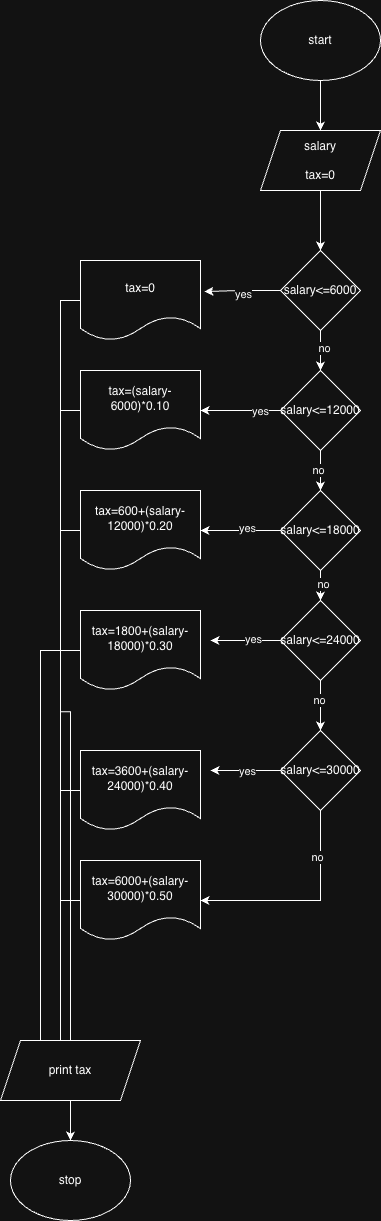

The diagram above was exported from draw.io. Its source (the exported page's mxGraphModel, read from the mxfile embedded in the PNG):
<mxGraphModel dx="694" dy="402" grid="1" gridSize="10" guides="1" tooltips="1" connect="1" arrows="1" fold="1" page="1" pageScale="1" pageWidth="850" pageHeight="1100" math="0" shadow="0">
  <root>
    <mxCell id="0" />
    <mxCell id="1" parent="0" />
    <mxCell id="kSTWkbD4Sgpk4x7T9mZA-3" edge="1" parent="1" source="kSTWkbD4Sgpk4x7T9mZA-1" style="edgeStyle=orthogonalEdgeStyle;rounded=0;orthogonalLoop=1;jettySize=auto;html=1;entryX=0.5;entryY=0;entryDx=0;entryDy=0;" target="kSTWkbD4Sgpk4x7T9mZA-2">
      <mxGeometry relative="1" as="geometry" />
    </mxCell>
    <mxCell id="kSTWkbD4Sgpk4x7T9mZA-1" parent="1" style="ellipse;whiteSpace=wrap;html=1;" value="start" vertex="1">
      <mxGeometry height="80" width="120" x="260" y="30" as="geometry" />
    </mxCell>
    <mxCell id="kSTWkbD4Sgpk4x7T9mZA-5" edge="1" parent="1" source="kSTWkbD4Sgpk4x7T9mZA-2" style="edgeStyle=orthogonalEdgeStyle;rounded=0;orthogonalLoop=1;jettySize=auto;html=1;entryX=0.5;entryY=0;entryDx=0;entryDy=0;" target="kSTWkbD4Sgpk4x7T9mZA-4">
      <mxGeometry relative="1" as="geometry" />
    </mxCell>
    <mxCell id="kSTWkbD4Sgpk4x7T9mZA-2" parent="1" style="shape=parallelogram;perimeter=parallelogramPerimeter;whiteSpace=wrap;html=1;fixedSize=1;" value="salary&lt;div&gt;&lt;br&gt;&lt;/div&gt;&lt;div&gt;tax=0&lt;/div&gt;" vertex="1">
      <mxGeometry height="60" width="120" x="260" y="160" as="geometry" />
    </mxCell>
    <mxCell id="kSTWkbD4Sgpk4x7T9mZA-11" edge="1" parent="1" source="kSTWkbD4Sgpk4x7T9mZA-4" style="edgeStyle=orthogonalEdgeStyle;rounded=0;orthogonalLoop=1;jettySize=auto;html=1;exitX=0.5;exitY=1;exitDx=0;exitDy=0;entryX=0.5;entryY=0;entryDx=0;entryDy=0;" target="kSTWkbD4Sgpk4x7T9mZA-10">
      <mxGeometry relative="1" as="geometry" />
    </mxCell>
    <mxCell id="kSTWkbD4Sgpk4x7T9mZA-12" connectable="0" parent="kSTWkbD4Sgpk4x7T9mZA-11" style="edgeLabel;html=1;align=center;verticalAlign=middle;resizable=0;points=[];" value="no" vertex="1">
      <mxGeometry relative="1" x="-0.1" y="4" as="geometry">
        <mxPoint as="offset" />
      </mxGeometry>
    </mxCell>
    <mxCell id="kSTWkbD4Sgpk4x7T9mZA-4" parent="1" style="rhombus;whiteSpace=wrap;html=1;" value="salary&amp;lt;=6000" vertex="1">
      <mxGeometry height="80" width="80" x="280" y="280" as="geometry" />
    </mxCell>
    <mxCell id="kSTWkbD4Sgpk4x7T9mZA-50" edge="1" parent="1" source="kSTWkbD4Sgpk4x7T9mZA-6" style="edgeStyle=orthogonalEdgeStyle;rounded=0;orthogonalLoop=1;jettySize=auto;html=1;">
      <mxGeometry relative="1" as="geometry">
        <mxPoint x="70" y="1112.3076923076924" as="targetPoint" />
      </mxGeometry>
    </mxCell>
    <mxCell id="kSTWkbD4Sgpk4x7T9mZA-6" parent="1" style="shape=document;whiteSpace=wrap;html=1;boundedLbl=1;" value="tax=0" vertex="1">
      <mxGeometry height="80" width="120" x="80" y="290" as="geometry" />
    </mxCell>
    <mxCell id="kSTWkbD4Sgpk4x7T9mZA-7" edge="1" parent="1" source="kSTWkbD4Sgpk4x7T9mZA-4" style="edgeStyle=orthogonalEdgeStyle;rounded=0;orthogonalLoop=1;jettySize=auto;html=1;entryX=1.033;entryY=0.388;entryDx=0;entryDy=0;entryPerimeter=0;" target="kSTWkbD4Sgpk4x7T9mZA-6">
      <mxGeometry relative="1" as="geometry" />
    </mxCell>
    <mxCell id="kSTWkbD4Sgpk4x7T9mZA-8" connectable="0" parent="kSTWkbD4Sgpk4x7T9mZA-7" style="edgeLabel;html=1;align=center;verticalAlign=middle;resizable=0;points=[];" value="yes" vertex="1">
      <mxGeometry relative="1" x="0.0644" y="4" as="geometry">
        <mxPoint x="2" y="-1" as="offset" />
      </mxGeometry>
    </mxCell>
    <mxCell id="kSTWkbD4Sgpk4x7T9mZA-14" edge="1" parent="1" source="kSTWkbD4Sgpk4x7T9mZA-10" style="edgeStyle=orthogonalEdgeStyle;rounded=0;orthogonalLoop=1;jettySize=auto;html=1;entryX=1;entryY=0.5;entryDx=0;entryDy=0;" target="kSTWkbD4Sgpk4x7T9mZA-13">
      <mxGeometry relative="1" as="geometry" />
    </mxCell>
    <mxCell id="kSTWkbD4Sgpk4x7T9mZA-15" connectable="0" parent="kSTWkbD4Sgpk4x7T9mZA-14" style="edgeLabel;html=1;align=center;verticalAlign=middle;resizable=0;points=[];" value="yes" vertex="1">
      <mxGeometry relative="1" x="-0.475" y="1" as="geometry">
        <mxPoint as="offset" />
      </mxGeometry>
    </mxCell>
    <mxCell id="kSTWkbD4Sgpk4x7T9mZA-17" edge="1" parent="1" source="kSTWkbD4Sgpk4x7T9mZA-10" style="edgeStyle=orthogonalEdgeStyle;rounded=0;orthogonalLoop=1;jettySize=auto;html=1;entryX=0.5;entryY=0;entryDx=0;entryDy=0;" target="kSTWkbD4Sgpk4x7T9mZA-16">
      <mxGeometry relative="1" as="geometry" />
    </mxCell>
    <mxCell id="kSTWkbD4Sgpk4x7T9mZA-18" connectable="0" parent="kSTWkbD4Sgpk4x7T9mZA-17" style="edgeLabel;html=1;align=center;verticalAlign=middle;resizable=0;points=[];" value="no" vertex="1">
      <mxGeometry relative="1" y="-2" as="geometry">
        <mxPoint as="offset" />
      </mxGeometry>
    </mxCell>
    <mxCell id="kSTWkbD4Sgpk4x7T9mZA-10" parent="1" style="rhombus;whiteSpace=wrap;html=1;" value="salary&amp;lt;=12000" vertex="1">
      <mxGeometry height="80" width="80" x="280" y="400" as="geometry" />
    </mxCell>
    <mxCell id="kSTWkbD4Sgpk4x7T9mZA-48" edge="1" parent="1" source="kSTWkbD4Sgpk4x7T9mZA-13" style="edgeStyle=orthogonalEdgeStyle;rounded=0;orthogonalLoop=1;jettySize=auto;html=1;">
      <mxGeometry relative="1" as="geometry">
        <mxPoint x="60" y="1093.076923076923" as="targetPoint" />
      </mxGeometry>
    </mxCell>
    <mxCell id="kSTWkbD4Sgpk4x7T9mZA-13" parent="1" style="shape=document;whiteSpace=wrap;html=1;boundedLbl=1;" value="tax=(salary-6000)*0.10" vertex="1">
      <mxGeometry height="80" width="120" x="80" y="400" as="geometry" />
    </mxCell>
    <mxCell id="kSTWkbD4Sgpk4x7T9mZA-19" edge="1" parent="1" source="kSTWkbD4Sgpk4x7T9mZA-16" style="edgeStyle=orthogonalEdgeStyle;rounded=0;orthogonalLoop=1;jettySize=auto;html=1;">
      <mxGeometry relative="1" as="geometry">
        <mxPoint x="200" y="560" as="targetPoint" />
      </mxGeometry>
    </mxCell>
    <mxCell id="kSTWkbD4Sgpk4x7T9mZA-21" connectable="0" parent="kSTWkbD4Sgpk4x7T9mZA-19" style="edgeLabel;html=1;align=center;verticalAlign=middle;resizable=0;points=[];" value="yes" vertex="1">
      <mxGeometry relative="1" x="-0.15" y="-2" as="geometry">
        <mxPoint as="offset" />
      </mxGeometry>
    </mxCell>
    <mxCell id="kSTWkbD4Sgpk4x7T9mZA-23" edge="1" parent="1" source="kSTWkbD4Sgpk4x7T9mZA-16" style="edgeStyle=orthogonalEdgeStyle;rounded=0;orthogonalLoop=1;jettySize=auto;html=1;entryX=0.5;entryY=0;entryDx=0;entryDy=0;" target="kSTWkbD4Sgpk4x7T9mZA-22">
      <mxGeometry relative="1" as="geometry" />
    </mxCell>
    <mxCell id="kSTWkbD4Sgpk4x7T9mZA-24" connectable="0" parent="kSTWkbD4Sgpk4x7T9mZA-23" style="edgeLabel;html=1;align=center;verticalAlign=middle;resizable=0;points=[];" value="no" vertex="1">
      <mxGeometry relative="1" x="0.36" y="3" as="geometry">
        <mxPoint as="offset" />
      </mxGeometry>
    </mxCell>
    <mxCell id="kSTWkbD4Sgpk4x7T9mZA-16" parent="1" style="rhombus;whiteSpace=wrap;html=1;" value="salary&amp;lt;=18000" vertex="1">
      <mxGeometry height="80" width="80" x="280" y="520" as="geometry" />
    </mxCell>
    <mxCell id="kSTWkbD4Sgpk4x7T9mZA-47" edge="1" parent="1" source="kSTWkbD4Sgpk4x7T9mZA-20" style="edgeStyle=orthogonalEdgeStyle;rounded=0;orthogonalLoop=1;jettySize=auto;html=1;">
      <mxGeometry relative="1" as="geometry">
        <mxPoint x="60" y="1100" as="targetPoint" />
      </mxGeometry>
    </mxCell>
    <mxCell id="kSTWkbD4Sgpk4x7T9mZA-20" parent="1" style="shape=document;whiteSpace=wrap;html=1;boundedLbl=1;" value="tax=600+(salary-12000)*0.20" vertex="1">
      <mxGeometry height="80" width="120" x="80" y="520" as="geometry" />
    </mxCell>
    <mxCell id="kSTWkbD4Sgpk4x7T9mZA-30" edge="1" parent="1" source="kSTWkbD4Sgpk4x7T9mZA-22" style="edgeStyle=orthogonalEdgeStyle;rounded=0;orthogonalLoop=1;jettySize=auto;html=1;">
      <mxGeometry relative="1" as="geometry">
        <mxPoint x="210" y="670" as="targetPoint" />
      </mxGeometry>
    </mxCell>
    <mxCell id="kSTWkbD4Sgpk4x7T9mZA-33" connectable="0" parent="kSTWkbD4Sgpk4x7T9mZA-30" style="edgeLabel;html=1;align=center;verticalAlign=middle;resizable=0;points=[];" value="yes" vertex="1">
      <mxGeometry relative="1" x="-0.2286" y="-1" as="geometry">
        <mxPoint as="offset" />
      </mxGeometry>
    </mxCell>
    <mxCell id="kSTWkbD4Sgpk4x7T9mZA-36" edge="1" parent="1" source="kSTWkbD4Sgpk4x7T9mZA-22" style="edgeStyle=orthogonalEdgeStyle;rounded=0;orthogonalLoop=1;jettySize=auto;html=1;entryX=0.5;entryY=0;entryDx=0;entryDy=0;" target="kSTWkbD4Sgpk4x7T9mZA-26">
      <mxGeometry relative="1" as="geometry" />
    </mxCell>
    <mxCell id="kSTWkbD4Sgpk4x7T9mZA-37" connectable="0" parent="kSTWkbD4Sgpk4x7T9mZA-36" style="edgeLabel;html=1;align=center;verticalAlign=middle;resizable=0;points=[];" value="no" vertex="1">
      <mxGeometry relative="1" x="-0.2" y="-1" as="geometry">
        <mxPoint as="offset" />
      </mxGeometry>
    </mxCell>
    <mxCell id="kSTWkbD4Sgpk4x7T9mZA-22" parent="1" style="rhombus;whiteSpace=wrap;html=1;" value="salary&amp;lt;=24000" vertex="1">
      <mxGeometry height="80" width="80" x="280" y="630" as="geometry" />
    </mxCell>
    <mxCell id="kSTWkbD4Sgpk4x7T9mZA-46" edge="1" parent="1" source="kSTWkbD4Sgpk4x7T9mZA-25" style="edgeStyle=orthogonalEdgeStyle;rounded=0;orthogonalLoop=1;jettySize=auto;html=1;">
      <mxGeometry relative="1" as="geometry">
        <mxPoint x="40" y="1090" as="targetPoint" />
      </mxGeometry>
    </mxCell>
    <mxCell id="kSTWkbD4Sgpk4x7T9mZA-25" parent="1" style="shape=document;whiteSpace=wrap;html=1;boundedLbl=1;" value="tax=1800+(salary-18000)*0.30" vertex="1">
      <mxGeometry height="80" width="120" x="80" y="640" as="geometry" />
    </mxCell>
    <mxCell id="kSTWkbD4Sgpk4x7T9mZA-31" edge="1" parent="1" source="kSTWkbD4Sgpk4x7T9mZA-26" style="edgeStyle=orthogonalEdgeStyle;rounded=0;orthogonalLoop=1;jettySize=auto;html=1;">
      <mxGeometry relative="1" as="geometry">
        <mxPoint x="210" y="800" as="targetPoint" />
      </mxGeometry>
    </mxCell>
    <mxCell id="kSTWkbD4Sgpk4x7T9mZA-34" connectable="0" parent="kSTWkbD4Sgpk4x7T9mZA-31" style="edgeLabel;html=1;align=center;verticalAlign=middle;resizable=0;points=[];" value="yes" vertex="1">
      <mxGeometry relative="1" x="-0.0286" y="1" as="geometry">
        <mxPoint as="offset" />
      </mxGeometry>
    </mxCell>
    <mxCell id="kSTWkbD4Sgpk4x7T9mZA-39" edge="1" parent="1" source="kSTWkbD4Sgpk4x7T9mZA-26" style="edgeStyle=orthogonalEdgeStyle;rounded=0;orthogonalLoop=1;jettySize=auto;html=1;entryX=1;entryY=0.5;entryDx=0;entryDy=0;" target="kSTWkbD4Sgpk4x7T9mZA-29">
      <mxGeometry relative="1" as="geometry">
        <Array as="points">
          <mxPoint x="320" y="930" />
        </Array>
      </mxGeometry>
    </mxCell>
    <mxCell id="kSTWkbD4Sgpk4x7T9mZA-40" connectable="0" parent="kSTWkbD4Sgpk4x7T9mZA-39" style="edgeLabel;html=1;align=center;verticalAlign=middle;resizable=0;points=[];" value="no" vertex="1">
      <mxGeometry relative="1" x="-0.5619" y="-3" as="geometry">
        <mxPoint as="offset" />
      </mxGeometry>
    </mxCell>
    <mxCell id="kSTWkbD4Sgpk4x7T9mZA-26" parent="1" style="rhombus;whiteSpace=wrap;html=1;" value="salary&amp;lt;=30000" vertex="1">
      <mxGeometry height="80" width="80" x="280" y="760" as="geometry" />
    </mxCell>
    <mxCell id="kSTWkbD4Sgpk4x7T9mZA-45" edge="1" parent="1" source="kSTWkbD4Sgpk4x7T9mZA-27" style="edgeStyle=orthogonalEdgeStyle;rounded=0;orthogonalLoop=1;jettySize=auto;html=1;exitX=0;exitY=0.5;exitDx=0;exitDy=0;">
      <mxGeometry relative="1" as="geometry">
        <mxPoint x="60" y="1080" as="targetPoint" />
      </mxGeometry>
    </mxCell>
    <mxCell id="kSTWkbD4Sgpk4x7T9mZA-27" parent="1" style="shape=document;whiteSpace=wrap;html=1;boundedLbl=1;" value="tax=3600+(salary-24000)*0.40" vertex="1">
      <mxGeometry height="80" width="120" x="80" y="780" as="geometry" />
    </mxCell>
    <mxCell id="kSTWkbD4Sgpk4x7T9mZA-49" edge="1" parent="1" source="kSTWkbD4Sgpk4x7T9mZA-29" style="edgeStyle=orthogonalEdgeStyle;rounded=0;orthogonalLoop=1;jettySize=auto;html=1;">
      <mxGeometry relative="1" as="geometry">
        <mxPoint x="60" y="1090" as="targetPoint" />
      </mxGeometry>
    </mxCell>
    <mxCell id="kSTWkbD4Sgpk4x7T9mZA-29" parent="1" style="shape=document;whiteSpace=wrap;html=1;boundedLbl=1;" value="tax=6000+(salary-30000)*0.50" vertex="1">
      <mxGeometry height="80" width="120" x="80" y="890" as="geometry" />
    </mxCell>
    <mxCell id="kSTWkbD4Sgpk4x7T9mZA-52" edge="1" parent="1" source="kSTWkbD4Sgpk4x7T9mZA-41" style="edgeStyle=orthogonalEdgeStyle;rounded=0;orthogonalLoop=1;jettySize=auto;html=1;entryX=0.5;entryY=0;entryDx=0;entryDy=0;" target="kSTWkbD4Sgpk4x7T9mZA-51">
      <mxGeometry relative="1" as="geometry" />
    </mxCell>
    <mxCell id="kSTWkbD4Sgpk4x7T9mZA-41" parent="1" style="shape=parallelogram;perimeter=parallelogramPerimeter;whiteSpace=wrap;html=1;fixedSize=1;" value="print tax" vertex="1">
      <mxGeometry height="60" width="140" y="1070" as="geometry" />
    </mxCell>
    <mxCell id="kSTWkbD4Sgpk4x7T9mZA-51" parent="1" style="ellipse;whiteSpace=wrap;html=1;" value="stop" vertex="1">
      <mxGeometry height="80" width="120" x="10" y="1170" as="geometry" />
    </mxCell>
  </root>
</mxGraphModel>